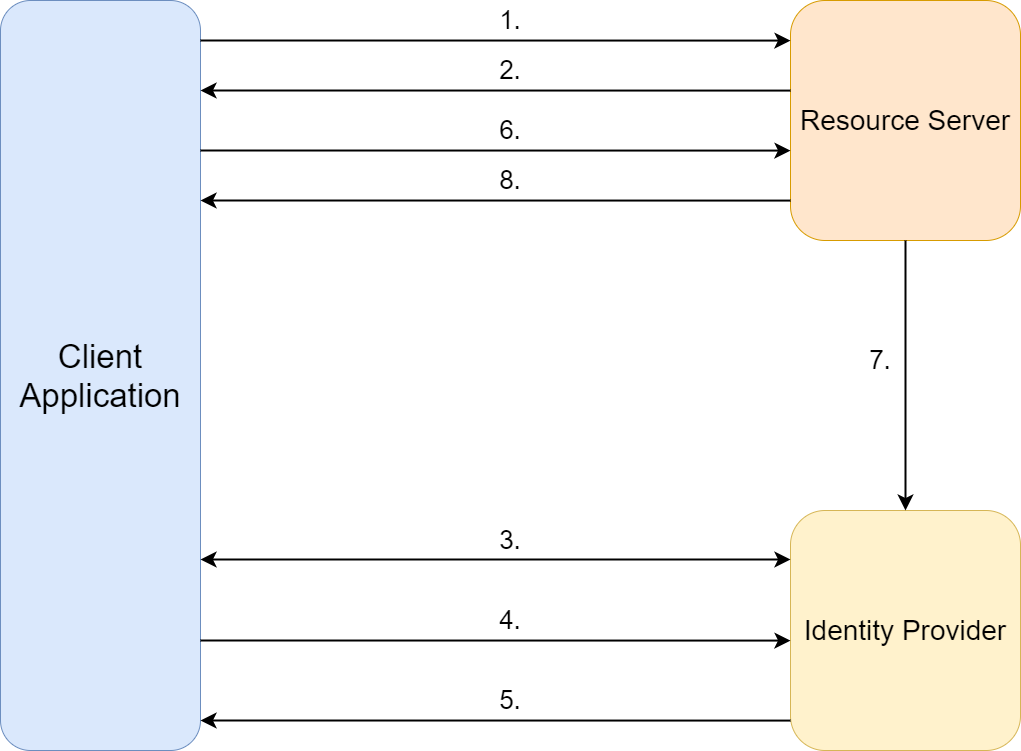

The diagram above was exported from draw.io. Its source (the exported page's mxGraphModel, read from the mxfile embedded in the PNG):
<mxGraphModel dx="1122" dy="763" grid="1" gridSize="10" guides="1" tooltips="1" connect="1" arrows="1" fold="1" page="1" pageScale="1" pageWidth="1100" pageHeight="850" background="#FFFFFF" math="0" shadow="0">
  <root>
    <mxCell id="0" />
    <mxCell id="1" parent="0" />
    <mxCell id="ZninxMHCX-yAOKyfpMRN-1" value="&lt;font style=&quot;font-size: 33px&quot;&gt;Client&lt;br&gt;Application&lt;br&gt;&lt;/font&gt;" style="rounded=1;whiteSpace=wrap;html=1;fillColor=#dae8fc;strokeColor=#6c8ebf;" parent="1" vertex="1">
      <mxGeometry x="40" y="40" width="200" height="750" as="geometry" />
    </mxCell>
    <mxCell id="ZninxMHCX-yAOKyfpMRN-2" value="&lt;font style=&quot;font-size: 28px&quot;&gt;Resource Server&lt;/font&gt;" style="rounded=1;whiteSpace=wrap;html=1;fillColor=#ffe6cc;strokeColor=#d79b00;" parent="1" vertex="1">
      <mxGeometry x="830" y="40" width="230" height="240" as="geometry" />
    </mxCell>
    <mxCell id="ZninxMHCX-yAOKyfpMRN-3" value="&lt;font style=&quot;font-size: 28px&quot;&gt;Identity Provider&lt;/font&gt;" style="rounded=1;whiteSpace=wrap;html=1;fillColor=#fff2cc;strokeColor=#d6b656;" parent="1" vertex="1">
      <mxGeometry x="830" y="550" width="230" height="240" as="geometry" />
    </mxCell>
    <mxCell id="ZninxMHCX-yAOKyfpMRN-8" value="" style="endArrow=classic;html=1;fontSize=26;entryX=0;entryY=0.167;entryDx=0;entryDy=0;entryPerimeter=0;endSize=10;startSize=10;strokeWidth=2;" parent="1" target="ZninxMHCX-yAOKyfpMRN-2" edge="1">
      <mxGeometry width="50" height="50" relative="1" as="geometry">
        <mxPoint x="240" y="80" as="sourcePoint" />
        <mxPoint x="570" y="370" as="targetPoint" />
      </mxGeometry>
    </mxCell>
    <mxCell id="ZninxMHCX-yAOKyfpMRN-9" value="" style="endArrow=classic;html=1;fontSize=26;entryX=0;entryY=0.167;entryDx=0;entryDy=0;entryPerimeter=0;endSize=10;startSize=10;strokeWidth=2;" parent="1" edge="1">
      <mxGeometry width="50" height="50" relative="1" as="geometry">
        <mxPoint x="240" y="190" as="sourcePoint" />
        <mxPoint x="830" y="190.07999999999993" as="targetPoint" />
      </mxGeometry>
    </mxCell>
    <mxCell id="ZninxMHCX-yAOKyfpMRN-10" value="" style="endArrow=classic;html=1;fontSize=26;entryX=0;entryY=0.167;entryDx=0;entryDy=0;entryPerimeter=0;endSize=10;startSize=10;strokeWidth=2;" parent="1" edge="1">
      <mxGeometry width="50" height="50" relative="1" as="geometry">
        <mxPoint x="240" y="680" as="sourcePoint" />
        <mxPoint x="830" y="680.0799999999999" as="targetPoint" />
      </mxGeometry>
    </mxCell>
    <mxCell id="ZninxMHCX-yAOKyfpMRN-11" value="" style="endArrow=classic;html=1;fontSize=26;entryX=0;entryY=0.167;entryDx=0;entryDy=0;entryPerimeter=0;endSize=10;startSize=10;strokeWidth=2;" parent="1" edge="1">
      <mxGeometry width="50" height="50" relative="1" as="geometry">
        <mxPoint x="830" y="130.07999999999993" as="sourcePoint" />
        <mxPoint x="240" y="130" as="targetPoint" />
      </mxGeometry>
    </mxCell>
    <mxCell id="ZninxMHCX-yAOKyfpMRN-12" value="" style="endArrow=classic;html=1;fontSize=26;entryX=0;entryY=0.167;entryDx=0;entryDy=0;entryPerimeter=0;endSize=10;startSize=10;strokeWidth=2;" parent="1" edge="1">
      <mxGeometry width="50" height="50" relative="1" as="geometry">
        <mxPoint x="830" y="240.07999999999993" as="sourcePoint" />
        <mxPoint x="240" y="240" as="targetPoint" />
      </mxGeometry>
    </mxCell>
    <mxCell id="ZninxMHCX-yAOKyfpMRN-13" value="" style="endArrow=classic;html=1;fontSize=26;entryX=0;entryY=0.167;entryDx=0;entryDy=0;entryPerimeter=0;endSize=10;startSize=10;strokeWidth=2;" parent="1" edge="1">
      <mxGeometry width="50" height="50" relative="1" as="geometry">
        <mxPoint x="830" y="760.0799999999999" as="sourcePoint" />
        <mxPoint x="240" y="760" as="targetPoint" />
      </mxGeometry>
    </mxCell>
    <mxCell id="ZninxMHCX-yAOKyfpMRN-14" value="" style="endArrow=classic;startArrow=classic;html=1;fontSize=26;endSize=10;startSize=10;strokeWidth=2;" parent="1" edge="1">
      <mxGeometry width="50" height="50" relative="1" as="geometry">
        <mxPoint x="240" y="599" as="sourcePoint" />
        <mxPoint x="830" y="599" as="targetPoint" />
      </mxGeometry>
    </mxCell>
    <mxCell id="ZninxMHCX-yAOKyfpMRN-16" value="1." style="text;html=1;strokeColor=none;fillColor=none;align=center;verticalAlign=middle;whiteSpace=wrap;rounded=0;fontSize=26;" parent="1" vertex="1">
      <mxGeometry x="530" y="50" width="40" height="20" as="geometry" />
    </mxCell>
    <mxCell id="ZninxMHCX-yAOKyfpMRN-17" value="2." style="text;html=1;strokeColor=none;fillColor=none;align=center;verticalAlign=middle;whiteSpace=wrap;rounded=0;fontSize=26;" parent="1" vertex="1">
      <mxGeometry x="530" y="100" width="40" height="20" as="geometry" />
    </mxCell>
    <mxCell id="ZninxMHCX-yAOKyfpMRN-19" value="3." style="text;html=1;strokeColor=none;fillColor=none;align=center;verticalAlign=middle;whiteSpace=wrap;rounded=0;fontSize=26;" parent="1" vertex="1">
      <mxGeometry x="530" y="570" width="40" height="20" as="geometry" />
    </mxCell>
    <mxCell id="ZninxMHCX-yAOKyfpMRN-21" value="6." style="text;html=1;strokeColor=none;fillColor=none;align=center;verticalAlign=middle;whiteSpace=wrap;rounded=0;fontSize=26;" parent="1" vertex="1">
      <mxGeometry x="530" y="160" width="40" height="20" as="geometry" />
    </mxCell>
    <mxCell id="ZninxMHCX-yAOKyfpMRN-22" value="8." style="text;html=1;strokeColor=none;fillColor=none;align=center;verticalAlign=middle;whiteSpace=wrap;rounded=0;fontSize=26;" parent="1" vertex="1">
      <mxGeometry x="530" y="210" width="40" height="20" as="geometry" />
    </mxCell>
    <mxCell id="ZninxMHCX-yAOKyfpMRN-25" value="4." style="text;html=1;strokeColor=none;fillColor=none;align=center;verticalAlign=middle;whiteSpace=wrap;rounded=0;fontSize=26;" parent="1" vertex="1">
      <mxGeometry x="530" y="650" width="40" height="20" as="geometry" />
    </mxCell>
    <mxCell id="ZninxMHCX-yAOKyfpMRN-26" value="5." style="text;html=1;strokeColor=none;fillColor=none;align=center;verticalAlign=middle;whiteSpace=wrap;rounded=0;fontSize=26;" parent="1" vertex="1">
      <mxGeometry x="530" y="730" width="40" height="20" as="geometry" />
    </mxCell>
    <mxCell id="YJn12_t8tKVSgsaDjS4C-2" value="" style="endArrow=classic;html=1;fontSize=26;endSize=10;startSize=10;strokeWidth=2;" edge="1" parent="1" source="ZninxMHCX-yAOKyfpMRN-2" target="ZninxMHCX-yAOKyfpMRN-3">
      <mxGeometry width="50" height="50" relative="1" as="geometry">
        <mxPoint x="937" y="310" as="sourcePoint" />
        <mxPoint x="60" y="349.9200000000001" as="targetPoint" />
      </mxGeometry>
    </mxCell>
    <mxCell id="YJn12_t8tKVSgsaDjS4C-3" value="7." style="text;html=1;strokeColor=none;fillColor=none;align=center;verticalAlign=middle;whiteSpace=wrap;rounded=0;fontSize=26;" vertex="1" parent="1">
      <mxGeometry x="900" y="390" width="40" height="20" as="geometry" />
    </mxCell>
  </root>
</mxGraphModel>